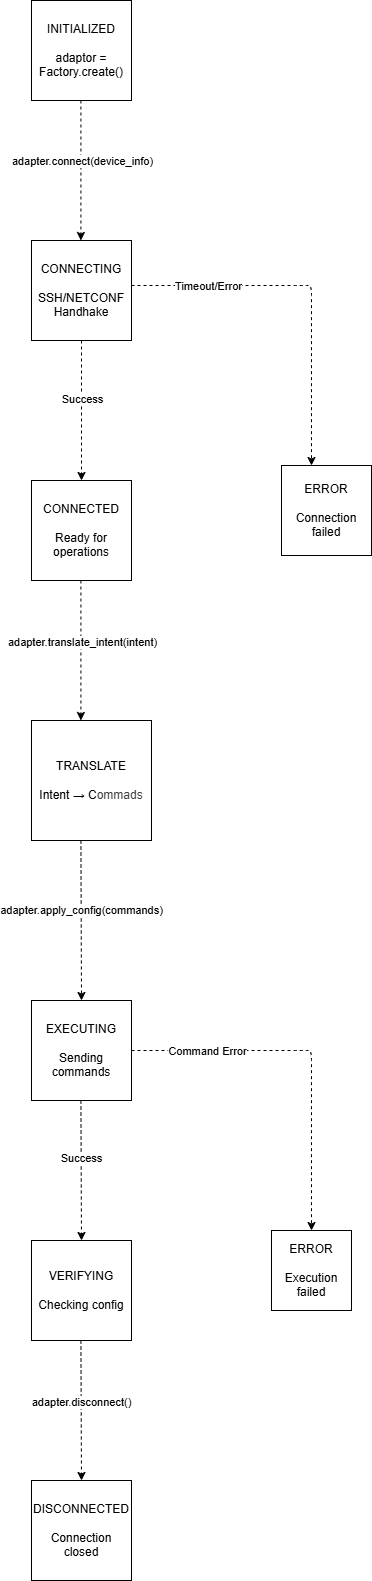

The diagram above was exported from draw.io. Its source (the exported page's mxGraphModel, read from the mxfile embedded in the PNG):
<mxGraphModel dx="1586" dy="651" grid="1" gridSize="10" guides="1" tooltips="1" connect="1" arrows="1" fold="1" page="1" pageScale="1" pageWidth="850" pageHeight="1100" math="0" shadow="0">
  <root>
    <mxCell id="0" />
    <mxCell id="1" parent="0" />
    <mxCell id="3" value="INITIALIZED&lt;div&gt;&lt;font color=&quot;#000000&quot;&gt;&lt;br&gt;&lt;/font&gt;&lt;div&gt;adaptor = Factory.create()&lt;/div&gt;&lt;/div&gt;" style="whiteSpace=wrap;html=1;aspect=fixed;" parent="1" vertex="1">
      <mxGeometry x="30" y="40" width="100" height="100" as="geometry" />
    </mxCell>
    <mxCell id="4" value="CONNECTING&lt;div&gt;&lt;font color=&quot;#000000&quot;&gt;&lt;br&gt;&lt;/font&gt;&lt;div&gt;SSH/NETCONF&lt;/div&gt;&lt;div&gt;Handhake&lt;/div&gt;&lt;/div&gt;" style="whiteSpace=wrap;html=1;aspect=fixed;" parent="1" vertex="1">
      <mxGeometry x="30" y="280" width="100" height="100" as="geometry" />
    </mxCell>
    <mxCell id="5" value="CONNECTED&lt;div&gt;&lt;br&gt;&lt;/div&gt;&lt;div&gt;Ready for operations&lt;/div&gt;" style="whiteSpace=wrap;html=1;aspect=fixed;" parent="1" vertex="1">
      <mxGeometry x="30" y="520" width="100" height="100" as="geometry" />
    </mxCell>
    <mxCell id="6" value="ERROR&lt;div&gt;&lt;br&gt;&lt;/div&gt;&lt;div&gt;Connection&lt;/div&gt;&lt;div&gt;failed&lt;/div&gt;" style="whiteSpace=wrap;html=1;aspect=fixed;" parent="1" vertex="1">
      <mxGeometry x="280" y="505" width="90" height="90" as="geometry" />
    </mxCell>
    <mxCell id="7" value="DISCONNECTED&lt;div&gt;&lt;br&gt;&lt;/div&gt;&lt;div&gt;Connection&lt;/div&gt;&lt;div&gt;closed&lt;/div&gt;" style="whiteSpace=wrap;html=1;aspect=fixed;" parent="1" vertex="1">
      <mxGeometry x="30" y="1520" width="100" height="100" as="geometry" />
    </mxCell>
    <mxCell id="8" value="TRANSLATE&lt;div&gt;&lt;br&gt;&lt;/div&gt;&lt;div&gt;Intent → C&lt;span style=&quot;color: rgb(63, 63, 63); background-color: transparent;&quot;&gt;ommads&lt;/span&gt;&lt;/div&gt;" style="whiteSpace=wrap;html=1;aspect=fixed;" parent="1" vertex="1">
      <mxGeometry x="30" y="760" width="120" height="120" as="geometry" />
    </mxCell>
    <mxCell id="9" value="ERROR&lt;div&gt;&lt;br&gt;&lt;/div&gt;&lt;div&gt;Execution&lt;/div&gt;&lt;div&gt;failed&lt;/div&gt;" style="whiteSpace=wrap;html=1;aspect=fixed;" parent="1" vertex="1">
      <mxGeometry x="270" y="1270" width="80" height="80" as="geometry" />
    </mxCell>
    <mxCell id="10" value="EXECUTING&lt;div&gt;&lt;br&gt;&lt;/div&gt;&lt;div&gt;Sending&lt;/div&gt;&lt;div&gt;commands&lt;/div&gt;" style="whiteSpace=wrap;html=1;aspect=fixed;" parent="1" vertex="1">
      <mxGeometry x="30" y="1040" width="100" height="100" as="geometry" />
    </mxCell>
    <mxCell id="11" value="VERIFYING&lt;div&gt;&lt;br&gt;&lt;/div&gt;&lt;div&gt;Checking config&lt;/div&gt;" style="whiteSpace=wrap;html=1;aspect=fixed;" parent="1" vertex="1">
      <mxGeometry x="30" y="1280" width="100" height="100" as="geometry" />
    </mxCell>
    <mxCell id="12" value="" style="endArrow=classic;html=1;exitX=0.5;exitY=1;exitDx=0;exitDy=0;entryX=0.5;entryY=0;entryDx=0;entryDy=0;dashed=1;" parent="1" source="4" target="5" edge="1">
      <mxGeometry width="50" height="50" relative="1" as="geometry">
        <mxPoint x="280" y="990" as="sourcePoint" />
        <mxPoint x="330" y="940" as="targetPoint" />
      </mxGeometry>
    </mxCell>
    <mxCell id="21" value="Success" style="edgeLabel;html=1;align=center;verticalAlign=middle;resizable=0;points=[];" parent="12" vertex="1" connectable="0">
      <mxGeometry x="-0.1686" relative="1" as="geometry">
        <mxPoint as="offset" />
      </mxGeometry>
    </mxCell>
    <mxCell id="13" value="" style="endArrow=classic;html=1;exitX=0.5;exitY=1;exitDx=0;exitDy=0;entryX=0.5;entryY=0;entryDx=0;entryDy=0;dashed=1;" parent="1" edge="1">
      <mxGeometry width="50" height="50" relative="1" as="geometry">
        <mxPoint x="79.41" y="140" as="sourcePoint" />
        <mxPoint x="79.41" y="280" as="targetPoint" />
      </mxGeometry>
    </mxCell>
    <mxCell id="22" value="adapter.connect(device_info)" style="edgeLabel;html=1;align=center;verticalAlign=middle;resizable=0;points=[];" parent="13" vertex="1" connectable="0">
      <mxGeometry x="-0.1464" y="2" relative="1" as="geometry">
        <mxPoint x="-1" as="offset" />
      </mxGeometry>
    </mxCell>
    <mxCell id="14" value="" style="endArrow=classic;html=1;exitX=0.5;exitY=1;exitDx=0;exitDy=0;entryX=0.5;entryY=0;entryDx=0;entryDy=0;dashed=1;" parent="1" edge="1">
      <mxGeometry width="50" height="50" relative="1" as="geometry">
        <mxPoint x="79.41" y="620" as="sourcePoint" />
        <mxPoint x="79.41" y="760" as="targetPoint" />
      </mxGeometry>
    </mxCell>
    <mxCell id="23" value="adapter.translate_intent(intent)" style="edgeLabel;html=1;align=center;verticalAlign=middle;resizable=0;points=[];" parent="14" vertex="1" connectable="0">
      <mxGeometry x="-0.1262" y="1" relative="1" as="geometry">
        <mxPoint as="offset" />
      </mxGeometry>
    </mxCell>
    <mxCell id="15" value="" style="endArrow=classic;html=1;exitX=0.5;exitY=1;exitDx=0;exitDy=0;entryX=0.5;entryY=0;entryDx=0;entryDy=0;dashed=1;" parent="1" target="10" edge="1">
      <mxGeometry width="50" height="50" relative="1" as="geometry">
        <mxPoint x="79.41" y="880" as="sourcePoint" />
        <mxPoint x="79.41" y="1020" as="targetPoint" />
      </mxGeometry>
    </mxCell>
    <mxCell id="24" value="adapter.apply_config(commands)" style="edgeLabel;html=1;align=center;verticalAlign=middle;resizable=0;points=[];" parent="15" vertex="1" connectable="0">
      <mxGeometry x="-0.1271" relative="1" as="geometry">
        <mxPoint as="offset" />
      </mxGeometry>
    </mxCell>
    <mxCell id="16" value="" style="endArrow=classic;html=1;exitX=0.5;exitY=1;exitDx=0;exitDy=0;dashed=1;" parent="1" edge="1">
      <mxGeometry width="50" height="50" relative="1" as="geometry">
        <mxPoint x="79.41" y="1140" as="sourcePoint" />
        <mxPoint x="80" y="1280" as="targetPoint" />
      </mxGeometry>
    </mxCell>
    <mxCell id="26" value="Success" style="edgeLabel;html=1;align=center;verticalAlign=middle;resizable=0;points=[];" parent="16" vertex="1" connectable="0">
      <mxGeometry x="-0.1762" relative="1" as="geometry">
        <mxPoint as="offset" />
      </mxGeometry>
    </mxCell>
    <mxCell id="17" value="" style="endArrow=classic;html=1;exitX=0.5;exitY=1;exitDx=0;exitDy=0;dashed=1;" parent="1" edge="1">
      <mxGeometry width="50" height="50" relative="1" as="geometry">
        <mxPoint x="79.41" y="1380" as="sourcePoint" />
        <mxPoint x="80" y="1520" as="targetPoint" />
      </mxGeometry>
    </mxCell>
    <mxCell id="27" value="adapter.disconnect()" style="edgeLabel;html=1;align=center;verticalAlign=middle;resizable=0;points=[];" parent="17" vertex="1" connectable="0">
      <mxGeometry x="-0.1214" relative="1" as="geometry">
        <mxPoint as="offset" />
      </mxGeometry>
    </mxCell>
    <mxCell id="18" value="" style="endArrow=classic;html=1;exitX=1;exitY=0.5;exitDx=0;exitDy=0;entryX=0.5;entryY=0;entryDx=0;entryDy=0;dashed=1;" parent="1" source="10" target="9" edge="1">
      <mxGeometry width="50" height="50" relative="1" as="geometry">
        <mxPoint x="89.41" y="1150" as="sourcePoint" />
        <mxPoint x="320" y="1110" as="targetPoint" />
        <Array as="points">
          <mxPoint x="300" y="1090" />
          <mxPoint x="310" y="1090" />
        </Array>
      </mxGeometry>
    </mxCell>
    <mxCell id="25" value="Command Error" style="edgeLabel;html=1;align=center;verticalAlign=middle;resizable=0;points=[];" parent="18" vertex="1" connectable="0">
      <mxGeometry x="-0.5831" y="-1" relative="1" as="geometry">
        <mxPoint y="-1" as="offset" />
      </mxGeometry>
    </mxCell>
    <mxCell id="19" value="" style="endArrow=classic;html=1;exitX=1;exitY=0.5;exitDx=0;exitDy=0;entryX=0.5;entryY=0;entryDx=0;entryDy=0;dashed=1;" parent="1" edge="1">
      <mxGeometry width="50" height="50" relative="1" as="geometry">
        <mxPoint x="130" y="325" as="sourcePoint" />
        <mxPoint x="310" y="505" as="targetPoint" />
        <Array as="points">
          <mxPoint x="220" y="325" />
          <mxPoint x="300" y="325" />
          <mxPoint x="310" y="325" />
        </Array>
      </mxGeometry>
    </mxCell>
    <mxCell id="20" value="Timeout/Error" style="edgeLabel;html=1;align=center;verticalAlign=middle;resizable=0;points=[];" parent="19" vertex="1" connectable="0">
      <mxGeometry x="-0.5756" relative="1" as="geometry">
        <mxPoint as="offset" />
      </mxGeometry>
    </mxCell>
  </root>
</mxGraphModel>